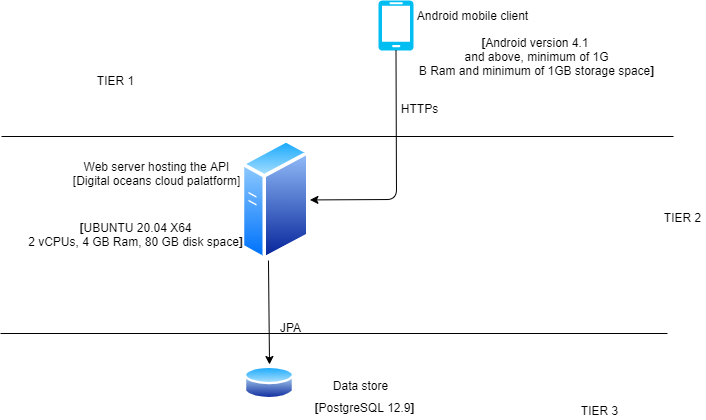

The diagram above was exported from draw.io. Its source (the exported page's mxGraphModel, read from the mxfile embedded in the PNG):
<mxGraphModel dx="868" dy="520" grid="0" gridSize="10" guides="1" tooltips="1" connect="1" arrows="1" fold="1" page="1" pageScale="1" pageWidth="850" pageHeight="1100" math="0" shadow="0">
  <root>
    <mxCell id="0" />
    <mxCell id="1" parent="0" />
    <mxCell id="QhOSeCjwJoZtZO0Zvpjd-1" value="" style="verticalLabelPosition=bottom;html=1;verticalAlign=top;align=center;strokeColor=none;fillColor=#00BEF2;shape=mxgraph.azure.mobile;pointerEvents=1;" vertex="1" parent="1">
      <mxGeometry x="477" y="18" width="35" height="50" as="geometry" />
    </mxCell>
    <mxCell id="QhOSeCjwJoZtZO0Zvpjd-4" value="" style="aspect=fixed;perimeter=ellipsePerimeter;html=1;align=center;shadow=0;dashed=0;spacingTop=3;image;image=img/lib/active_directory/generic_server.svg;" vertex="1" parent="1">
      <mxGeometry x="339.6" y="156" width="68.8" height="122.86" as="geometry" />
    </mxCell>
    <mxCell id="QhOSeCjwJoZtZO0Zvpjd-5" value="" style="aspect=fixed;perimeter=ellipsePerimeter;html=1;align=center;shadow=0;dashed=0;spacingTop=3;image;image=img/lib/active_directory/database.svg;" vertex="1" parent="1">
      <mxGeometry x="343" y="382" width="50" height="37" as="geometry" />
    </mxCell>
    <mxCell id="QhOSeCjwJoZtZO0Zvpjd-6" value="" style="endArrow=classic;html=1;exitX=0.5;exitY=1;exitDx=0;exitDy=0;exitPerimeter=0;" edge="1" parent="1" source="QhOSeCjwJoZtZO0Zvpjd-1" target="QhOSeCjwJoZtZO0Zvpjd-4">
      <mxGeometry width="50" height="50" relative="1" as="geometry">
        <mxPoint x="399" y="294" as="sourcePoint" />
        <mxPoint x="500" y="378" as="targetPoint" />
        <Array as="points">
          <mxPoint x="495" y="217" />
        </Array>
      </mxGeometry>
    </mxCell>
    <mxCell id="QhOSeCjwJoZtZO0Zvpjd-7" value="" style="endArrow=classic;html=1;entryX=0.5;entryY=0;entryDx=0;entryDy=0;exitX=0.398;exitY=0.993;exitDx=0;exitDy=0;exitPerimeter=0;" edge="1" parent="1" source="QhOSeCjwJoZtZO0Zvpjd-4" target="QhOSeCjwJoZtZO0Zvpjd-5">
      <mxGeometry width="50" height="50" relative="1" as="geometry">
        <mxPoint x="399" y="294" as="sourcePoint" />
        <mxPoint x="449" y="244" as="targetPoint" />
      </mxGeometry>
    </mxCell>
    <mxCell id="QhOSeCjwJoZtZO0Zvpjd-8" value="Android mobile client" style="text;html=1;align=center;verticalAlign=middle;resizable=0;points=[];autosize=1;" vertex="1" parent="1">
      <mxGeometry x="510" y="24" width="121" height="18" as="geometry" />
    </mxCell>
    <mxCell id="QhOSeCjwJoZtZO0Zvpjd-9" value="&lt;b&gt;[&lt;/b&gt;Android version 4.1 &lt;br&gt;and above, minimum of 1G&lt;br&gt;B Ram and minimum of 1GB storage space&lt;b&gt;]&lt;/b&gt;" style="text;html=1;align=center;verticalAlign=middle;resizable=0;points=[];autosize=1;" vertex="1" parent="1">
      <mxGeometry x="512" y="51" width="245" height="46" as="geometry" />
    </mxCell>
    <mxCell id="QhOSeCjwJoZtZO0Zvpjd-10" value="HTTPs" style="text;html=1;align=center;verticalAlign=middle;resizable=0;points=[];autosize=1;" vertex="1" parent="1">
      <mxGeometry x="494" y="117" width="47" height="18" as="geometry" />
    </mxCell>
    <mxCell id="QhOSeCjwJoZtZO0Zvpjd-11" value="Web server hosting the API&lt;br&gt;[Digital oceans cloud palatform]" style="text;html=1;align=center;verticalAlign=middle;resizable=0;points=[];autosize=1;" vertex="1" parent="1">
      <mxGeometry x="166" y="175" width="177" height="32" as="geometry" />
    </mxCell>
    <mxCell id="QhOSeCjwJoZtZO0Zvpjd-12" value="&lt;b&gt;[&lt;/b&gt;UBUNTU 20.04 X64&lt;br&gt;2 vCPUs, 4 GB Ram, 80 GB disk space&lt;b&gt;]&lt;/b&gt;" style="text;html=1;align=center;verticalAlign=middle;resizable=0;points=[];autosize=1;" vertex="1" parent="1">
      <mxGeometry x="121" y="236" width="225" height="32" as="geometry" />
    </mxCell>
    <mxCell id="QhOSeCjwJoZtZO0Zvpjd-13" value="Data store" style="text;html=1;align=center;verticalAlign=middle;resizable=0;points=[];autosize=1;" vertex="1" parent="1">
      <mxGeometry x="426" y="394" width="65" height="18" as="geometry" />
    </mxCell>
    <mxCell id="QhOSeCjwJoZtZO0Zvpjd-14" value="&lt;b&gt;[&lt;/b&gt;PostgreSQL 12.9&lt;b&gt;]&lt;/b&gt;" style="text;html=1;align=center;verticalAlign=middle;resizable=0;points=[];autosize=1;" vertex="1" parent="1">
      <mxGeometry x="408.4" y="416" width="110" height="18" as="geometry" />
    </mxCell>
    <mxCell id="QhOSeCjwJoZtZO0Zvpjd-15" value="JPA" style="text;html=1;align=center;verticalAlign=middle;resizable=0;points=[];autosize=1;" vertex="1" parent="1">
      <mxGeometry x="373" y="336" width="31" height="18" as="geometry" />
    </mxCell>
    <mxCell id="QhOSeCjwJoZtZO0Zvpjd-16" value="" style="endArrow=none;html=1;" edge="1" parent="1">
      <mxGeometry width="50" height="50" relative="1" as="geometry">
        <mxPoint x="100" y="154" as="sourcePoint" />
        <mxPoint x="772" y="154" as="targetPoint" />
      </mxGeometry>
    </mxCell>
    <mxCell id="QhOSeCjwJoZtZO0Zvpjd-17" value="" style="endArrow=none;html=1;" edge="1" parent="1">
      <mxGeometry width="50" height="50" relative="1" as="geometry">
        <mxPoint x="99" y="351" as="sourcePoint" />
        <mxPoint x="766" y="351" as="targetPoint" />
      </mxGeometry>
    </mxCell>
    <mxCell id="QhOSeCjwJoZtZO0Zvpjd-18" value="TIER 1" style="text;html=1;align=center;verticalAlign=middle;resizable=0;points=[];autosize=1;" vertex="1" parent="1">
      <mxGeometry x="190" y="89" width="47" height="18" as="geometry" />
    </mxCell>
    <mxCell id="QhOSeCjwJoZtZO0Zvpjd-19" value="TIER 2" style="text;html=1;align=center;verticalAlign=middle;resizable=0;points=[];autosize=1;" vertex="1" parent="1">
      <mxGeometry x="757" y="226" width="47" height="18" as="geometry" />
    </mxCell>
    <mxCell id="QhOSeCjwJoZtZO0Zvpjd-20" value="TIER 3" style="text;html=1;align=center;verticalAlign=middle;resizable=0;points=[];autosize=1;" vertex="1" parent="1">
      <mxGeometry x="674" y="419" width="47" height="18" as="geometry" />
    </mxCell>
  </root>
</mxGraphModel>